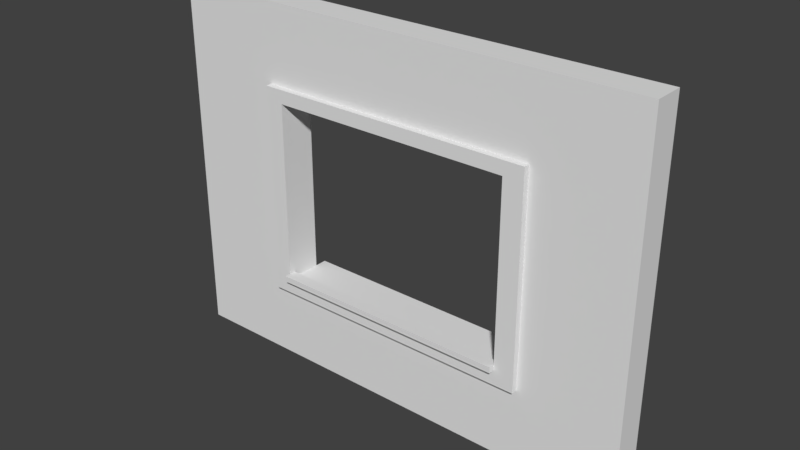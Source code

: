 # Source: Window.blend  (saved by Blender 2.79.0; exported with 4.5.12 LTS)
import bpy
from mathutils import Matrix  # noqa: F401  (used for matrix-valued properties, if any)

bpy.ops.wm.read_factory_settings(use_empty=True)
scene = bpy.context.scene
scene.name = 'Scene'

# ---- collections
col_collection_1 = bpy.data.collections.new('Collection 1'); scene.collection.children.link(col_collection_1)

# ---- world
world_world = bpy.data.worlds.new('World'); scene.world = world_world
world_world.color = (0.05088, 0.05088, 0.05088)
world_world.use_sun_shadow = False
world_world.sun_shadow_jitter_overblur = 0.0
world_world.cycles.sampling_method = 'MANUAL'

# ---- meshes
me_lod_a_window = bpy.data.meshes.new('lod_a_window')
me_lod_a_window.from_pydata([(0.0, 0.0, 0.0), (4.0, 0.0, 0.0), (4.0, 3.0, 0.0), (0.0, 3.0, 0.0), (2.0, 0.0, 0.0), (4.0, 1.5, 0.0), (2.0, 3.0, 0.0), (0.0, 1.5, 0.0), (3.0, 0.0, 0.0), (4.0, 2.25, 0.0), (1.0, 3.0, 0.0), (0.0, 2.25, 0.0), (1.0, 0.0, 0.0), (4.0, 0.75, 0.0), (3.0, 3.0, 0.0), (0.0, 0.75, 0.0), (1.0, 1.5, 0.0), (3.0, 1.5, 0.0), (2.0, 0.75, 0.0), (2.0, 2.25, 0.0), (3.0, 2.25, 0.0), (3.0, 0.75, 0.0), (1.0, 0.75, 0.0), (1.0, 2.25, 0.0), (3.0, 0.0, 0.25), (4.0, 0.0, 0.25), (4.0, 2.25, 0.25), (4.0, 3.0, 0.25), (1.0, 3.0, 0.25), (0.0, 3.0, 0.25), (0.0, 2.25, 0.25), (1.0, 0.0, 0.25), (2.0, 0.0, 0.25), (4.0, 0.75, 0.25), (4.0, 1.5, 0.25), (3.0, 3.0, 0.25), (2.0, 3.0, 0.25), (0.0, 0.75, 0.25), (0.0, 1.5, 0.25), (1.0, 1.5, 0.25), (2.0, 0.75, 0.25), (0.0, 0.0, 0.25), (3.0, 1.5, 0.25), (2.0, 2.25, 0.25), (3.0, 2.25, 0.25), (3.0, 0.75, 0.25), (1.0, 0.75, 0.25), (1.0, 2.25, 0.25), (4.0, 2.362, 0.0), (0.0, 2.362, 0.0), (2.0, 2.362, 0.0), (3.0, 2.362, 0.0), (1.0, 2.362, 0.0), (4.0, 2.362, 0.25), (0.0, 2.362, 0.25), (2.0, 2.362, 0.25), (3.0, 2.362, 0.25), (1.0, 2.362, 0.25), (2.0, 0.625, 0.0), (4.0, 0.625, 0.0), (0.0, 0.625, 0.0), (3.0, 0.625, 0.0), (1.0, 0.625, 0.0), (2.0, 0.625, 0.25), (4.0, 0.625, 0.25), (0.0, 0.625, 0.25), (3.0, 0.625, 0.25), (1.0, 0.625, 0.25), (3.165, 0.0, 0.0), (3.165, 3.0, 0.0), (3.165, 1.5, 0.0), (3.165, 2.25, 0.0), (3.165, 0.75, 0.0), (3.165, 0.0, 0.25), (3.165, 3.0, 0.25), (3.165, 1.5, 0.25), (3.165, 2.25, 0.25), (3.165, 0.75, 0.25), (3.165, 2.362, 0.25), (3.165, 2.362, 0.0), (3.165, 0.625, 0.25), (3.165, 0.625, 0.0), (0.8472, 3.0, 0.0), (0.8472, 1.5, 0.0), (0.8472, 0.0, 0.0), (0.8472, 0.75, 0.0), (0.8472, 2.25, 0.0), (0.8472, 3.0, 0.25), (0.8472, 1.5, 0.25), (0.8472, 0.0, 0.25), (0.8472, 0.75, 0.25), (0.8472, 2.25, 0.25), (0.8472, 2.362, 0.25), (0.8472, 2.362, 0.0), (0.8472, 0.625, 0.25), (0.8472, 0.625, 0.0), (3.165, 1.5, 0.3), (3.0, 1.5, 0.3), (2.0, 2.362, 0.3), (2.0, 2.25, 0.3), (3.0, 2.25, 0.3), (3.165, 2.25, 0.3), (3.0, 2.362, 0.3), (3.0, 0.75, 0.3), (2.0, 0.75, 0.3), (3.165, 0.75, 0.3), (1.0, 0.75, 0.3), (1.0, 1.5, 0.3), (1.0, 2.25, 0.3), (1.0, 2.362, 0.3), (3.165, 2.362, 0.3), (2.0, 0.625, 0.3), (3.0, 0.625, 0.3), (1.0, 0.625, 0.3), (3.165, 0.625, 0.3), (0.8472, 1.5, 0.3), (0.8472, 0.75, 0.3), (0.8472, 2.25, 0.3), (0.8472, 2.362, 0.3), (0.8472, 0.625, 0.3), (3.0, 0.8, 0.25), (2.0, 0.8, 0.25), (1.0, 0.8, 0.25), (2.0, 0.8, 0.3), (1.0, 0.8, 0.3), (3.0, 0.8, 0.3), (3.0, 0.75, 0.35), (2.0, 0.75, 0.35), (1.0, 0.75, 0.35), (3.0, 0.8, 0.35), (2.0, 0.8, 0.35), (1.0, 0.8, 0.35), (3.0, 0.75, -0.1), (2.0, 0.75, -0.1), (1.0, 0.75, -0.1), (2.0, 0.625, -0.1), (3.0, 0.625, -0.1), (1.0, 0.625, -0.1)], [], [(93, 49, 3, 82), (85, 15, 7, 83), (51, 50, 6, 14), (70, 17, 20, 71), (79, 51, 14, 69), (58, 62, 137, 135), (81, 61, 21, 72), (72, 21, 17, 70), (95, 60, 15, 85), (18, 21, 132, 133), (83, 7, 11, 86), (50, 52, 10, 6), (92, 87, 29, 54), (90, 88, 38, 37), (56, 35, 36, 55), (80, 77, 105, 114), (78, 74, 35, 56), (88, 90, 116, 115), (104, 103, 126, 127), (77, 75, 96, 105), (94, 90, 37, 65), (46, 39, 107, 106), (88, 91, 30, 38), (55, 36, 28, 57), (22, 16, 39, 46), (21, 18, 40, 45), (82, 3, 29, 87), (60, 0, 41, 65), (4, 8, 24, 32), (49, 11, 30, 54), (23, 19, 43, 47), (5, 9, 26, 34), (12, 4, 32, 31), (16, 23, 47, 39), (6, 10, 28, 36), (17, 21, 45, 42), (13, 5, 34, 33), (19, 20, 44, 43), (11, 7, 38, 30), (14, 6, 36, 35), (84, 12, 31, 89), (18, 22, 46, 40), (7, 15, 37, 38), (20, 17, 42, 44), (68, 1, 25, 73), (59, 13, 33, 64), (48, 2, 27, 53), (69, 14, 35, 74), (9, 48, 53, 26), (3, 49, 54, 29), (90, 94, 119, 116), (56, 55, 98, 102), (91, 88, 115, 117), (91, 92, 54, 30), (19, 23, 52, 50), (71, 20, 51, 79), (20, 19, 50, 51), (86, 11, 49, 93), (1, 59, 64, 25), (15, 60, 65, 37), (32, 63, 67, 31), (89, 94, 65, 41), (73, 80, 66, 24), (24, 66, 63, 32), (4, 12, 62, 58), (84, 0, 60, 95), (68, 8, 61, 81), (8, 4, 58, 61), (1, 68, 81, 59), (25, 64, 80, 73), (9, 71, 79, 48), (26, 53, 78, 76), (2, 69, 74, 27), (8, 68, 73, 24), (33, 34, 75, 77), (64, 33, 77, 80), (53, 27, 74, 78), (34, 26, 76, 75), (13, 72, 70, 5), (59, 81, 72, 13), (48, 79, 69, 2), (5, 70, 71, 9), (12, 84, 95, 62), (31, 67, 94, 89), (23, 86, 93, 52), (44, 42, 97, 100), (0, 84, 89, 41), (10, 82, 87, 28), (103, 45, 120, 125), (94, 67, 113, 119), (78, 56, 102, 110), (57, 28, 87, 92), (16, 83, 86, 23), (62, 95, 85, 22), (22, 85, 83, 16), (52, 93, 82, 10), (96, 101, 100, 97), (112, 103, 104, 111), (114, 105, 103, 112), (105, 96, 97, 103), (111, 104, 106, 113), (99, 98, 109, 108), (101, 110, 102, 100), (100, 102, 98, 99), (108, 109, 118, 117), (107, 108, 117, 115), (113, 106, 116, 119), (106, 107, 115, 116), (67, 63, 111, 113), (47, 43, 99, 108), (92, 91, 117, 118), (39, 47, 108, 107), (75, 76, 101, 96), (57, 92, 118, 109), (42, 45, 103, 97), (43, 44, 100, 99), (66, 80, 114, 112), (55, 57, 109, 98), (76, 78, 110, 101), (63, 66, 112, 111), (120, 121, 123, 125), (121, 122, 124, 123), (45, 40, 121, 120), (125, 123, 130, 129), (46, 106, 124, 122), (40, 46, 122, 121), (127, 126, 129, 130), (128, 127, 130, 131), (103, 125, 129, 126), (106, 104, 127, 128), (123, 124, 131, 130), (124, 106, 128, 131), (136, 135, 133, 132), (135, 137, 134, 133), (21, 61, 136, 132), (22, 18, 133, 134), (61, 58, 135, 136), (62, 22, 134, 137)])
me_lod_a_window.use_remesh_preserve_volume = False
me_lod_a_window.use_remesh_preserve_attributes = False
me_lod_a_window.use_mirror_vertex_groups = False
me_lod_a_window.update()

# ---- objects
ob_lod_a_window = bpy.data.objects.new('lod_a_window', me_lod_a_window)

# ---- transforms, parenting, visibility, modifiers, constraints
ob_lod_a_window.location = (0.0, 0.0, 0.0)
ob_lod_a_window.rotation_euler = (1.571, -0.0, 0.0)
ob_lod_a_window.lineart.crease_threshold = 0.0

# ---- collection membership
col_collection_1.objects.link(ob_lod_a_window)

# ---- scene / render settings (as saved in the file)
scene.frame_start = 1; scene.frame_end = 250; scene.frame_set(1)
scene.render.engine = 'BLENDER_EEVEE_NEXT'
scene.render.resolution_percentage = 50
scene.render.dither_intensity = 0.0
scene.cycles.use_denoising = False
scene.cycles.samples = 128
scene.cycles.sampling_pattern = 'TABULATED_SOBOL'
scene.cycles.use_adaptive_sampling = False
scene.cycles.use_light_tree = False
scene.cycles.blur_glossy = 0.0
scene.cycles.sample_clamp_indirect = 0.0
scene.view_settings.view_transform = 'Standard'
bpy.context.view_layer.update()

# ---- added for rendering (the .blend has no active camera and no usable light): camera, sun
cam_auto = bpy.data.cameras.new('AutoCamera')
cam_auto.lens = 50.0
cam_auto.sensor_width = 36.0
cam_auto.clip_end = 1000.0
ob_auto_camera = bpy.data.objects.new('AutoCamera', cam_auto)
scene.collection.objects.link(ob_auto_camera)
ob_auto_camera.location = (6.64482, -5.69879, 5.21586)
ob_auto_camera.rotation_euler = (1.09748, -7.21219e-08, 0.694738)
scene.camera = ob_auto_camera
light_auto_sun = bpy.data.lights.new('AutoSun', 'SUN')
light_auto_sun.energy = 3.0
light_auto_sun.angle = 0.0523599
ob_auto_sun = bpy.data.objects.new('AutoSun', light_auto_sun)
scene.collection.objects.link(ob_auto_sun)
ob_auto_sun.rotation_euler = (0.872665, 0.174533, 0.523599)
bpy.context.view_layer.update()
